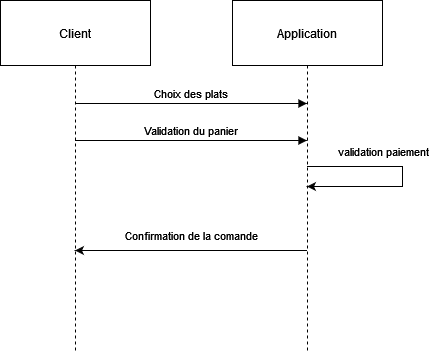

The diagram above was exported from draw.io. Its source (the exported page's mxGraphModel, read from the mxfile embedded in the PNG):
<mxGraphModel dx="1434" dy="746" grid="1" gridSize="10" guides="1" tooltips="1" connect="1" arrows="1" fold="1" page="1" pageScale="1" pageWidth="827" pageHeight="1169" math="0" shadow="0">
  <root>
    <mxCell id="0" />
    <mxCell id="1" parent="0" />
    <mxCell id="7jOaZDPiGQ6JdQK_sC4c-1" value="Client" style="shape=umlLifeline;perimeter=lifelinePerimeter;whiteSpace=wrap;container=1;dropTarget=0;collapsible=0;recursiveResize=0;outlineConnect=0;portConstraint=eastwest;newEdgeStyle={&quot;edgeStyle&quot;:&quot;elbowEdgeStyle&quot;,&quot;elbow&quot;:&quot;vertical&quot;,&quot;curved&quot;:0,&quot;rounded&quot;:0};size=65;" parent="1" vertex="1">
      <mxGeometry x="20" y="20" width="150" height="352" as="geometry" />
    </mxCell>
    <mxCell id="7jOaZDPiGQ6JdQK_sC4c-2" value="Application" style="shape=umlLifeline;perimeter=lifelinePerimeter;whiteSpace=wrap;container=1;dropTarget=0;collapsible=0;recursiveResize=0;outlineConnect=0;portConstraint=eastwest;newEdgeStyle={&quot;edgeStyle&quot;:&quot;elbowEdgeStyle&quot;,&quot;elbow&quot;:&quot;vertical&quot;,&quot;curved&quot;:0,&quot;rounded&quot;:0};size=65;" parent="1" vertex="1">
      <mxGeometry x="252" y="20" width="150" height="352" as="geometry" />
    </mxCell>
    <mxCell id="7jOaZDPiGQ6JdQK_sC4c-5" value="Choix des plats" style="verticalAlign=bottom;endArrow=block;edgeStyle=elbowEdgeStyle;elbow=vertical;curved=0;rounded=0;" parent="1" source="7jOaZDPiGQ6JdQK_sC4c-1" target="7jOaZDPiGQ6JdQK_sC4c-2" edge="1">
      <mxGeometry relative="1" as="geometry">
        <Array as="points">
          <mxPoint x="221" y="123" />
        </Array>
      </mxGeometry>
    </mxCell>
    <mxCell id="bAbmXMavck7oNSO1pv3b-1" value="Validation du panier" style="verticalAlign=bottom;endArrow=block;edgeStyle=elbowEdgeStyle;elbow=vertical;curved=0;rounded=0;" parent="1" source="7jOaZDPiGQ6JdQK_sC4c-1" target="7jOaZDPiGQ6JdQK_sC4c-2" edge="1">
      <mxGeometry relative="1" as="geometry">
        <Array as="points">
          <mxPoint x="190" y="160" />
          <mxPoint x="246" y="210" />
        </Array>
        <mxPoint x="120" y="210" as="sourcePoint" />
        <mxPoint x="352" y="210" as="targetPoint" />
      </mxGeometry>
    </mxCell>
    <mxCell id="bAbmXMavck7oNSO1pv3b-3" style="edgeStyle=elbowEdgeStyle;rounded=0;orthogonalLoop=1;jettySize=auto;html=1;elbow=vertical;curved=0;" parent="1" source="7jOaZDPiGQ6JdQK_sC4c-2" target="7jOaZDPiGQ6JdQK_sC4c-2" edge="1">
      <mxGeometry relative="1" as="geometry" />
    </mxCell>
    <mxCell id="bAbmXMavck7oNSO1pv3b-4" value="validation paiement" style="edgeLabel;html=1;align=center;verticalAlign=middle;resizable=0;points=[];" parent="bAbmXMavck7oNSO1pv3b-3" connectable="0" vertex="1">
      <mxGeometry x="0.4929" y="-3" relative="1" as="geometry">
        <mxPoint x="23" y="-33" as="offset" />
      </mxGeometry>
    </mxCell>
    <mxCell id="bAbmXMavck7oNSO1pv3b-7" value="" style="endArrow=classic;html=1;rounded=0;" parent="1" source="7jOaZDPiGQ6JdQK_sC4c-2" target="7jOaZDPiGQ6JdQK_sC4c-1" edge="1">
      <mxGeometry width="50" height="50" relative="1" as="geometry">
        <mxPoint x="590" y="310" as="sourcePoint" />
        <mxPoint x="640" y="260" as="targetPoint" />
        <Array as="points">
          <mxPoint x="200" y="270" />
        </Array>
      </mxGeometry>
    </mxCell>
    <mxCell id="bAbmXMavck7oNSO1pv3b-8" value="Confirmation de la comande" style="edgeLabel;html=1;align=center;verticalAlign=middle;resizable=0;points=[];" parent="bAbmXMavck7oNSO1pv3b-7" connectable="0" vertex="1">
      <mxGeometry x="0.1595" y="2" relative="1" as="geometry">
        <mxPoint x="19" y="-18" as="offset" />
      </mxGeometry>
    </mxCell>
  </root>
</mxGraphModel>